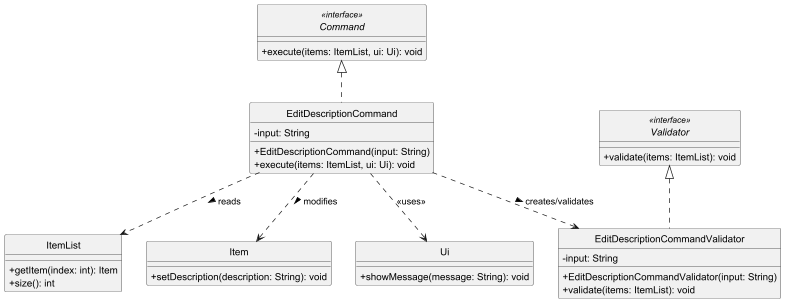

The diagram above was rendered by PlantUML. Its source (embedded in the PNG):
@startuml
skinparam monochrome true
skinparam shadowing false
skinparam classAttributeIconSize 0
hide circle

interface Command <<interface>> {
    + execute(items: ItemList, ui: Ui): void
}

class EditDescriptionCommand {
    - input: String
    + EditDescriptionCommand(input: String)
    + execute(items: ItemList, ui: Ui): void
}

interface Validator <<interface>> {
    + validate(items: ItemList): void
}

class EditDescriptionCommandValidator {
    - input: String
    + EditDescriptionCommandValidator(input: String)
    + validate(items: ItemList): void
}

class ItemList {
    + getItem(index: int): Item
    + size(): int
}

class Item {
    + setDescription(description: String): void
}

class Ui {
    + showMessage(message: String): void
}

Command <|.. EditDescriptionCommand
Validator <|.. EditDescriptionCommandValidator
EditDescriptionCommand ..> EditDescriptionCommandValidator : creates/validates >
EditDescriptionCommand ..> ItemList : reads >
EditDescriptionCommand ..> Item : modifies >
EditDescriptionCommand ..> Ui : <<uses>>

@enduml